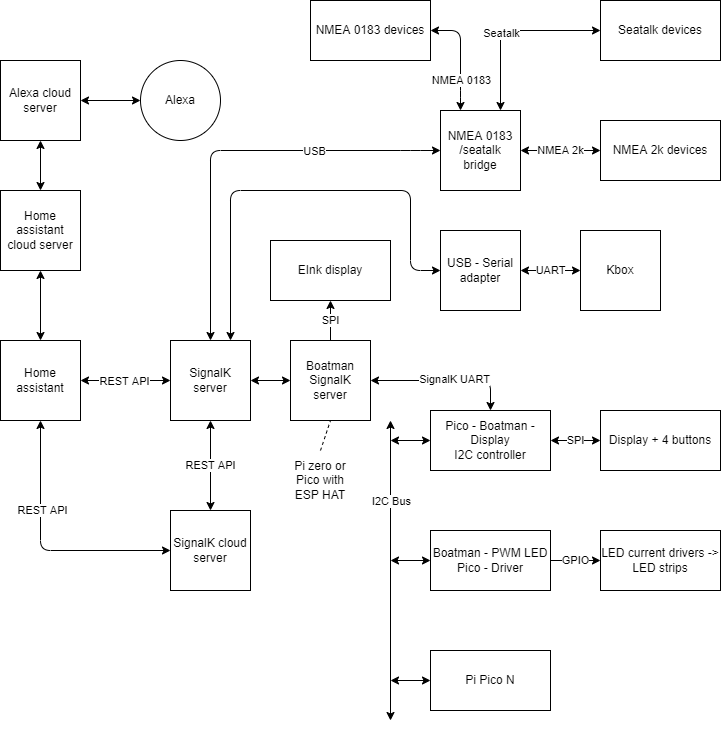

The diagram above was exported from draw.io. Its source (the exported page's mxGraphModel, read from the mxfile embedded in the PNG):
<mxGraphModel dx="1422" dy="794" grid="1" gridSize="10" guides="1" tooltips="1" connect="1" arrows="1" fold="1" page="1" pageScale="1" pageWidth="827" pageHeight="1169" math="0" shadow="0">
  <root>
    <mxCell id="0" />
    <mxCell id="1" parent="0" />
    <mxCell id="ieaYn0D7zUeIpF_2Aktw-1" value="Home assistant" style="whiteSpace=wrap;html=1;aspect=fixed;" parent="1" vertex="1">
      <mxGeometry x="60" y="390" width="80" height="80" as="geometry" />
    </mxCell>
    <mxCell id="ieaYn0D7zUeIpF_2Aktw-2" value="SignalK server" style="whiteSpace=wrap;html=1;aspect=fixed;" parent="1" vertex="1">
      <mxGeometry x="230" y="390" width="80" height="80" as="geometry" />
    </mxCell>
    <mxCell id="ieaYn0D7zUeIpF_2Aktw-3" value="" style="endArrow=classic;html=1;exitX=1;exitY=0.5;exitDx=0;exitDy=0;entryX=0;entryY=0.5;entryDx=0;entryDy=0;startArrow=classic;startFill=1;" parent="1" source="ieaYn0D7zUeIpF_2Aktw-1" target="ieaYn0D7zUeIpF_2Aktw-2" edge="1">
      <mxGeometry width="50" height="50" relative="1" as="geometry">
        <mxPoint x="240" y="460" as="sourcePoint" />
        <mxPoint x="290" y="410" as="targetPoint" />
      </mxGeometry>
    </mxCell>
    <mxCell id="ieaYn0D7zUeIpF_2Aktw-4" value="REST API" style="edgeLabel;html=1;align=center;verticalAlign=middle;resizable=0;points=[];" parent="ieaYn0D7zUeIpF_2Aktw-3" vertex="1" connectable="0">
      <mxGeometry x="-0.3273" y="1" relative="1" as="geometry">
        <mxPoint x="13.53" y="1" as="offset" />
      </mxGeometry>
    </mxCell>
    <mxCell id="ieaYn0D7zUeIpF_2Aktw-5" value="Pico - Boatman - Display&lt;br&gt;I2C controller" style="rounded=0;whiteSpace=wrap;html=1;" parent="1" vertex="1">
      <mxGeometry x="490" y="460" width="120" height="60" as="geometry" />
    </mxCell>
    <mxCell id="ieaYn0D7zUeIpF_2Aktw-6" value="Boatman - PWM LED Pico - Driver" style="rounded=0;whiteSpace=wrap;html=1;" parent="1" vertex="1">
      <mxGeometry x="490" y="580" width="120" height="60" as="geometry" />
    </mxCell>
    <mxCell id="ieaYn0D7zUeIpF_2Aktw-7" value="Pi Pico N" style="rounded=0;whiteSpace=wrap;html=1;" parent="1" vertex="1">
      <mxGeometry x="490" y="700" width="120" height="60" as="geometry" />
    </mxCell>
    <mxCell id="ieaYn0D7zUeIpF_2Aktw-8" value="" style="endArrow=classic;startArrow=classic;html=1;" parent="1" target="ieaYn0D7zUeIpF_2Aktw-5" edge="1">
      <mxGeometry width="50" height="50" relative="1" as="geometry">
        <mxPoint x="450" y="490" as="sourcePoint" />
        <mxPoint x="450" y="470" as="targetPoint" />
      </mxGeometry>
    </mxCell>
    <mxCell id="ieaYn0D7zUeIpF_2Aktw-9" value="" style="endArrow=classic;startArrow=classic;html=1;fontFamily=Helvetica;fontSize=11;fontColor=#000000;align=center;strokeColor=#000000;" parent="1" edge="1">
      <mxGeometry width="50" height="50" relative="1" as="geometry">
        <mxPoint x="450" y="770" as="sourcePoint" />
        <mxPoint x="450" y="470" as="targetPoint" />
      </mxGeometry>
    </mxCell>
    <mxCell id="ieaYn0D7zUeIpF_2Aktw-13" value="I2C Bus" style="edgeLabel;html=1;align=center;verticalAlign=middle;resizable=0;points=[];" parent="ieaYn0D7zUeIpF_2Aktw-9" vertex="1" connectable="0">
      <mxGeometry x="0.0878" y="-4" relative="1" as="geometry">
        <mxPoint x="-4" y="-57" as="offset" />
      </mxGeometry>
    </mxCell>
    <mxCell id="ieaYn0D7zUeIpF_2Aktw-10" value="" style="endArrow=classic;startArrow=classic;html=1;entryX=0;entryY=0.5;entryDx=0;entryDy=0;" parent="1" target="ieaYn0D7zUeIpF_2Aktw-6" edge="1">
      <mxGeometry width="50" height="50" relative="1" as="geometry">
        <mxPoint x="450" y="610" as="sourcePoint" />
        <mxPoint x="500" y="590" as="targetPoint" />
      </mxGeometry>
    </mxCell>
    <mxCell id="ieaYn0D7zUeIpF_2Aktw-11" value="" style="endArrow=classic;startArrow=classic;html=1;entryX=0;entryY=0.5;entryDx=0;entryDy=0;" parent="1" target="ieaYn0D7zUeIpF_2Aktw-7" edge="1">
      <mxGeometry width="50" height="50" relative="1" as="geometry">
        <mxPoint x="450" y="730" as="sourcePoint" />
        <mxPoint x="490" y="710" as="targetPoint" />
      </mxGeometry>
    </mxCell>
    <mxCell id="ieaYn0D7zUeIpF_2Aktw-12" value="" style="endArrow=classic;startArrow=classic;html=1;exitX=1;exitY=0.5;exitDx=0;exitDy=0;entryX=0.5;entryY=0;entryDx=0;entryDy=0;" parent="1" source="CFNMER1PTTZcxu3NrOH2-3" target="ieaYn0D7zUeIpF_2Aktw-5" edge="1">
      <mxGeometry width="50" height="50" relative="1" as="geometry">
        <mxPoint x="410" y="460" as="sourcePoint" />
        <mxPoint x="450" y="430" as="targetPoint" />
        <Array as="points">
          <mxPoint x="550" y="430" />
        </Array>
      </mxGeometry>
    </mxCell>
    <mxCell id="ieaYn0D7zUeIpF_2Aktw-26" value="SignalK UART" style="edgeLabel;html=1;align=center;verticalAlign=middle;resizable=0;points=[];" parent="ieaYn0D7zUeIpF_2Aktw-12" vertex="1" connectable="0">
      <mxGeometry x="0.1059" y="2" relative="1" as="geometry">
        <mxPoint as="offset" />
      </mxGeometry>
    </mxCell>
    <mxCell id="ieaYn0D7zUeIpF_2Aktw-14" value="SignalK cloud server" style="whiteSpace=wrap;html=1;aspect=fixed;" parent="1" vertex="1">
      <mxGeometry x="230" y="560" width="80" height="80" as="geometry" />
    </mxCell>
    <mxCell id="ieaYn0D7zUeIpF_2Aktw-15" value="REST API" style="endArrow=classic;startArrow=classic;html=1;entryX=0.5;entryY=1;entryDx=0;entryDy=0;exitX=0.5;exitY=0;exitDx=0;exitDy=0;" parent="1" source="ieaYn0D7zUeIpF_2Aktw-14" target="ieaYn0D7zUeIpF_2Aktw-2" edge="1">
      <mxGeometry width="50" height="50" relative="1" as="geometry">
        <mxPoint x="340" y="530" as="sourcePoint" />
        <mxPoint x="390" y="480" as="targetPoint" />
      </mxGeometry>
    </mxCell>
    <mxCell id="ieaYn0D7zUeIpF_2Aktw-16" value="" style="endArrow=classic;startArrow=classic;html=1;entryX=0.5;entryY=1;entryDx=0;entryDy=0;exitX=0;exitY=0.5;exitDx=0;exitDy=0;" parent="1" source="ieaYn0D7zUeIpF_2Aktw-14" target="ieaYn0D7zUeIpF_2Aktw-1" edge="1">
      <mxGeometry width="50" height="50" relative="1" as="geometry">
        <mxPoint x="160" y="540" as="sourcePoint" />
        <mxPoint x="210" y="490" as="targetPoint" />
        <Array as="points">
          <mxPoint x="100" y="600" />
        </Array>
      </mxGeometry>
    </mxCell>
    <mxCell id="ieaYn0D7zUeIpF_2Aktw-17" value="REST API" style="edgeLabel;html=1;align=center;verticalAlign=middle;resizable=0;points=[];" parent="ieaYn0D7zUeIpF_2Aktw-16" vertex="1" connectable="0">
      <mxGeometry x="0.3262" y="-1" relative="1" as="geometry">
        <mxPoint y="1" as="offset" />
      </mxGeometry>
    </mxCell>
    <mxCell id="ieaYn0D7zUeIpF_2Aktw-20" value="Display + 4 buttons" style="rounded=0;whiteSpace=wrap;html=1;" parent="1" vertex="1">
      <mxGeometry x="660" y="460" width="120" height="60" as="geometry" />
    </mxCell>
    <mxCell id="ieaYn0D7zUeIpF_2Aktw-21" value="EInk display" style="rounded=0;whiteSpace=wrap;html=1;" parent="1" vertex="1">
      <mxGeometry x="330" y="290" width="120" height="60" as="geometry" />
    </mxCell>
    <mxCell id="ieaYn0D7zUeIpF_2Aktw-22" value="SPI" style="endArrow=classic;html=1;entryX=0.5;entryY=1;entryDx=0;entryDy=0;exitX=0.5;exitY=0;exitDx=0;exitDy=0;" parent="1" source="CFNMER1PTTZcxu3NrOH2-3" target="ieaYn0D7zUeIpF_2Aktw-21" edge="1">
      <mxGeometry width="50" height="50" relative="1" as="geometry">
        <mxPoint x="350" y="410" as="sourcePoint" />
        <mxPoint x="400" y="360" as="targetPoint" />
        <Array as="points" />
      </mxGeometry>
    </mxCell>
    <mxCell id="ieaYn0D7zUeIpF_2Aktw-23" value="SPI" style="endArrow=classic;html=1;exitX=1;exitY=0.5;exitDx=0;exitDy=0;entryX=0;entryY=0.5;entryDx=0;entryDy=0;startArrow=classic;startFill=1;" parent="1" source="ieaYn0D7zUeIpF_2Aktw-5" target="ieaYn0D7zUeIpF_2Aktw-20" edge="1">
      <mxGeometry width="50" height="50" relative="1" as="geometry">
        <mxPoint x="600" y="520" as="sourcePoint" />
        <mxPoint x="650" y="470" as="targetPoint" />
      </mxGeometry>
    </mxCell>
    <mxCell id="ieaYn0D7zUeIpF_2Aktw-24" value="LED current drivers -&amp;gt; LED strips" style="rounded=0;whiteSpace=wrap;html=1;" parent="1" vertex="1">
      <mxGeometry x="660" y="580" width="120" height="60" as="geometry" />
    </mxCell>
    <mxCell id="ieaYn0D7zUeIpF_2Aktw-25" value="GPIO" style="endArrow=classic;html=1;exitX=1;exitY=0.5;exitDx=0;exitDy=0;entryX=0;entryY=0.5;entryDx=0;entryDy=0;" parent="1" source="ieaYn0D7zUeIpF_2Aktw-6" target="ieaYn0D7zUeIpF_2Aktw-24" edge="1">
      <mxGeometry width="50" height="50" relative="1" as="geometry">
        <mxPoint x="610" y="680" as="sourcePoint" />
        <mxPoint x="660" y="630" as="targetPoint" />
      </mxGeometry>
    </mxCell>
    <mxCell id="ieaYn0D7zUeIpF_2Aktw-27" value="USB - Serial adapter" style="whiteSpace=wrap;html=1;aspect=fixed;" parent="1" vertex="1">
      <mxGeometry x="500" y="280" width="80" height="80" as="geometry" />
    </mxCell>
    <mxCell id="ieaYn0D7zUeIpF_2Aktw-28" value="" style="endArrow=classic;startArrow=classic;html=1;exitX=0.75;exitY=0;exitDx=0;exitDy=0;entryX=0;entryY=0.5;entryDx=0;entryDy=0;" parent="1" source="ieaYn0D7zUeIpF_2Aktw-2" target="ieaYn0D7zUeIpF_2Aktw-27" edge="1">
      <mxGeometry width="50" height="50" relative="1" as="geometry">
        <mxPoint x="450" y="410" as="sourcePoint" />
        <mxPoint x="500" y="360" as="targetPoint" />
        <Array as="points">
          <mxPoint x="290" y="240" />
          <mxPoint x="470" y="240" />
          <mxPoint x="470" y="320" />
        </Array>
      </mxGeometry>
    </mxCell>
    <mxCell id="ieaYn0D7zUeIpF_2Aktw-29" value="Kbox" style="whiteSpace=wrap;html=1;aspect=fixed;" parent="1" vertex="1">
      <mxGeometry x="640" y="280" width="80" height="80" as="geometry" />
    </mxCell>
    <mxCell id="ieaYn0D7zUeIpF_2Aktw-30" value="UART" style="endArrow=classic;startArrow=classic;html=1;exitX=1;exitY=0.5;exitDx=0;exitDy=0;entryX=0;entryY=0.5;entryDx=0;entryDy=0;" parent="1" source="ieaYn0D7zUeIpF_2Aktw-27" target="ieaYn0D7zUeIpF_2Aktw-29" edge="1">
      <mxGeometry width="50" height="50" relative="1" as="geometry">
        <mxPoint x="600" y="240" as="sourcePoint" />
        <mxPoint x="650" y="190" as="targetPoint" />
      </mxGeometry>
    </mxCell>
    <mxCell id="ieaYn0D7zUeIpF_2Aktw-31" value="NMEA 0183 /seatalk bridge" style="whiteSpace=wrap;html=1;aspect=fixed;" parent="1" vertex="1">
      <mxGeometry x="500" y="160" width="80" height="80" as="geometry" />
    </mxCell>
    <mxCell id="ieaYn0D7zUeIpF_2Aktw-32" value="USB" style="endArrow=classic;startArrow=classic;html=1;exitX=0.5;exitY=0;exitDx=0;exitDy=0;entryX=0;entryY=0.5;entryDx=0;entryDy=0;" parent="1" source="ieaYn0D7zUeIpF_2Aktw-2" target="ieaYn0D7zUeIpF_2Aktw-31" edge="1">
      <mxGeometry x="0.4" width="50" height="50" relative="1" as="geometry">
        <mxPoint x="320" y="220" as="sourcePoint" />
        <mxPoint x="370" y="170" as="targetPoint" />
        <Array as="points">
          <mxPoint x="270" y="200" />
          <mxPoint x="470" y="200" />
        </Array>
        <mxPoint y="1" as="offset" />
      </mxGeometry>
    </mxCell>
    <mxCell id="ieaYn0D7zUeIpF_2Aktw-36" value="" style="edgeStyle=orthogonalEdgeStyle;rounded=0;orthogonalLoop=1;jettySize=auto;html=1;startArrow=classic;startFill=1;entryX=0.75;entryY=0;entryDx=0;entryDy=0;" parent="1" source="ieaYn0D7zUeIpF_2Aktw-48" target="ieaYn0D7zUeIpF_2Aktw-31" edge="1">
      <mxGeometry relative="1" as="geometry" />
    </mxCell>
    <mxCell id="ieaYn0D7zUeIpF_2Aktw-49" value="Seatalk" style="edgeLabel;html=1;align=center;verticalAlign=middle;resizable=0;points=[];" parent="ieaYn0D7zUeIpF_2Aktw-36" vertex="1" connectable="0">
      <mxGeometry x="0.1379" relative="1" as="geometry">
        <mxPoint as="offset" />
      </mxGeometry>
    </mxCell>
    <mxCell id="ieaYn0D7zUeIpF_2Aktw-33" value="NMEA 0183 devices" style="rounded=0;whiteSpace=wrap;html=1;" parent="1" vertex="1">
      <mxGeometry x="370" y="50" width="120" height="60" as="geometry" />
    </mxCell>
    <mxCell id="ieaYn0D7zUeIpF_2Aktw-34" value="NMEA 2k devices" style="rounded=0;whiteSpace=wrap;html=1;" parent="1" vertex="1">
      <mxGeometry x="660" y="170" width="120" height="60" as="geometry" />
    </mxCell>
    <mxCell id="ieaYn0D7zUeIpF_2Aktw-35" value="" style="endArrow=classic;startArrow=classic;html=1;exitX=0.25;exitY=0;exitDx=0;exitDy=0;entryX=1;entryY=0.5;entryDx=0;entryDy=0;" parent="1" source="ieaYn0D7zUeIpF_2Aktw-31" target="ieaYn0D7zUeIpF_2Aktw-33" edge="1">
      <mxGeometry width="50" height="50" relative="1" as="geometry">
        <mxPoint x="690" y="140" as="sourcePoint" />
        <mxPoint x="740" y="90" as="targetPoint" />
        <Array as="points">
          <mxPoint x="520" y="140" />
          <mxPoint x="520" y="80" />
        </Array>
      </mxGeometry>
    </mxCell>
    <mxCell id="ieaYn0D7zUeIpF_2Aktw-37" value="NMEA 0183" style="edgeLabel;html=1;align=center;verticalAlign=middle;resizable=0;points=[];" parent="ieaYn0D7zUeIpF_2Aktw-35" vertex="1" connectable="0">
      <mxGeometry x="-0.52" y="-1" relative="1" as="geometry">
        <mxPoint x="-1" y="-4.12" as="offset" />
      </mxGeometry>
    </mxCell>
    <mxCell id="ieaYn0D7zUeIpF_2Aktw-38" value="NMEA 2k" style="endArrow=classic;startArrow=classic;html=1;entryX=1;entryY=0.5;entryDx=0;entryDy=0;" parent="1" source="ieaYn0D7zUeIpF_2Aktw-34" target="ieaYn0D7zUeIpF_2Aktw-31" edge="1">
      <mxGeometry width="50" height="50" relative="1" as="geometry">
        <mxPoint x="690" y="280" as="sourcePoint" />
        <mxPoint x="690" y="300.71067811865476" as="targetPoint" />
      </mxGeometry>
    </mxCell>
    <mxCell id="ieaYn0D7zUeIpF_2Aktw-39" value="Alexa" style="ellipse;whiteSpace=wrap;html=1;aspect=fixed;" parent="1" vertex="1">
      <mxGeometry x="200" y="110" width="80" height="80" as="geometry" />
    </mxCell>
    <mxCell id="ieaYn0D7zUeIpF_2Aktw-43" value="Home assistant cloud server" style="whiteSpace=wrap;html=1;aspect=fixed;" parent="1" vertex="1">
      <mxGeometry x="60" y="240" width="80" height="80" as="geometry" />
    </mxCell>
    <mxCell id="ieaYn0D7zUeIpF_2Aktw-44" value="Alexa cloud server" style="whiteSpace=wrap;html=1;aspect=fixed;" parent="1" vertex="1">
      <mxGeometry x="60" y="110" width="80" height="80" as="geometry" />
    </mxCell>
    <mxCell id="ieaYn0D7zUeIpF_2Aktw-45" value="" style="endArrow=classic;startArrow=classic;html=1;exitX=1;exitY=0.5;exitDx=0;exitDy=0;entryX=0;entryY=0.5;entryDx=0;entryDy=0;" parent="1" source="ieaYn0D7zUeIpF_2Aktw-44" target="ieaYn0D7zUeIpF_2Aktw-39" edge="1">
      <mxGeometry width="50" height="50" relative="1" as="geometry">
        <mxPoint x="180" y="180" as="sourcePoint" />
        <mxPoint x="230" y="130" as="targetPoint" />
      </mxGeometry>
    </mxCell>
    <mxCell id="ieaYn0D7zUeIpF_2Aktw-46" value="" style="endArrow=classic;startArrow=classic;html=1;exitX=0.5;exitY=0;exitDx=0;exitDy=0;entryX=0.5;entryY=1;entryDx=0;entryDy=0;" parent="1" source="ieaYn0D7zUeIpF_2Aktw-43" target="ieaYn0D7zUeIpF_2Aktw-44" edge="1">
      <mxGeometry width="50" height="50" relative="1" as="geometry">
        <mxPoint x="180" y="270" as="sourcePoint" />
        <mxPoint x="230" y="220" as="targetPoint" />
      </mxGeometry>
    </mxCell>
    <mxCell id="ieaYn0D7zUeIpF_2Aktw-48" value="Seatalk devices" style="rounded=0;whiteSpace=wrap;html=1;" parent="1" vertex="1">
      <mxGeometry x="660" y="50" width="120" height="60" as="geometry" />
    </mxCell>
    <mxCell id="CFNMER1PTTZcxu3NrOH2-2" value="" style="endArrow=classic;startArrow=classic;html=1;rounded=0;exitX=0.5;exitY=0;exitDx=0;exitDy=0;entryX=0.5;entryY=1;entryDx=0;entryDy=0;" parent="1" source="ieaYn0D7zUeIpF_2Aktw-1" target="ieaYn0D7zUeIpF_2Aktw-43" edge="1">
      <mxGeometry width="50" height="50" relative="1" as="geometry">
        <mxPoint x="140" y="380" as="sourcePoint" />
        <mxPoint x="190" y="330" as="targetPoint" />
      </mxGeometry>
    </mxCell>
    <mxCell id="CFNMER1PTTZcxu3NrOH2-3" value="Boatman SignalK server" style="whiteSpace=wrap;html=1;aspect=fixed;" parent="1" vertex="1">
      <mxGeometry x="350" y="390" width="80" height="80" as="geometry" />
    </mxCell>
    <mxCell id="CFNMER1PTTZcxu3NrOH2-4" value="" style="endArrow=classic;startArrow=classic;html=1;rounded=0;entryX=0;entryY=0.5;entryDx=0;entryDy=0;exitX=1;exitY=0.5;exitDx=0;exitDy=0;" parent="1" source="ieaYn0D7zUeIpF_2Aktw-2" target="CFNMER1PTTZcxu3NrOH2-3" edge="1">
      <mxGeometry width="50" height="50" relative="1" as="geometry">
        <mxPoint x="170" y="720" as="sourcePoint" />
        <mxPoint x="220" y="670" as="targetPoint" />
      </mxGeometry>
    </mxCell>
    <mxCell id="CFNMER1PTTZcxu3NrOH2-5" value="Pi zero or Pico with ESP HAT" style="text;html=1;strokeColor=none;fillColor=none;align=center;verticalAlign=middle;whiteSpace=wrap;rounded=0;" parent="1" vertex="1">
      <mxGeometry x="350" y="500" width="60" height="60" as="geometry" />
    </mxCell>
    <mxCell id="CFNMER1PTTZcxu3NrOH2-6" value="" style="endArrow=none;dashed=1;html=1;rounded=0;entryX=0.5;entryY=1;entryDx=0;entryDy=0;exitX=0.5;exitY=0;exitDx=0;exitDy=0;" parent="1" source="CFNMER1PTTZcxu3NrOH2-5" target="CFNMER1PTTZcxu3NrOH2-3" edge="1">
      <mxGeometry width="50" height="50" relative="1" as="geometry">
        <mxPoint x="380" y="490" as="sourcePoint" />
        <mxPoint x="390" y="590" as="targetPoint" />
      </mxGeometry>
    </mxCell>
  </root>
</mxGraphModel>